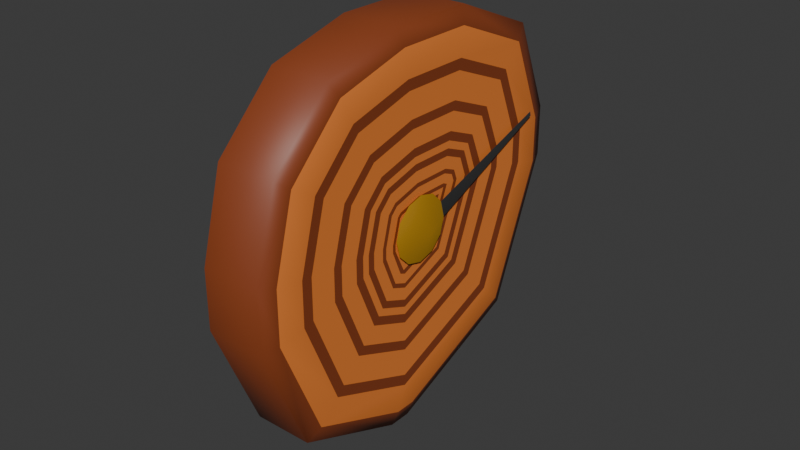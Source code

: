 # Source: meter.blend  (saved by Blender 4.5.88; exported with 4.5.12 LTS)
import bpy
from mathutils import Matrix  # noqa: F401  (used for matrix-valued properties, if any)

bpy.ops.wm.read_factory_settings(use_empty=True)
scene = bpy.context.scene
scene.name = 'Scene'

# ---- collections
col_collection = bpy.data.collections.new('Collection'); scene.collection.children.link(col_collection)

# ---- materials (node trees are filled in below, after node groups)
mat_wood1 = bpy.data.materials.new('Wood1')
mat_wood2 = bpy.data.materials.new('Wood2')
mat_brass = bpy.data.materials.new('Brass')
mat_metal = bpy.data.materials.new('Metal')

# ---- material node trees
mat_wood1.use_nodes = True; mat_wood1.node_tree.nodes.clear()
_N = mat_wood1.node_tree.nodes; _L = mat_wood1.node_tree.links
n0 = _N.new('ShaderNodeBsdfPrincipled'); n0.name = 'Principled BSDF'; n0.location = (-200, 100)
n0.inputs[0].default_value = (0.2574, 0.05395, 0.01539, 1.0)
n1 = _N.new('ShaderNodeOutputMaterial'); n1.name = 'Material Output'; n1.location = (200, 100)
_L.new(n0.outputs[0], n1.inputs[0])
n1.is_active_output = True
mat_wood2.use_nodes = True; mat_wood2.node_tree.nodes.clear()
_N = mat_wood2.node_tree.nodes; _L = mat_wood2.node_tree.links
n0 = _N.new('ShaderNodeBsdfPrincipled'); n0.name = 'Principled BSDF'; n0.location = (-200, 100)
n0.inputs[0].default_value = (0.8489, 0.2328, 0.04308, 1.0)
n1 = _N.new('ShaderNodeOutputMaterial'); n1.name = 'Material Output'; n1.location = (200, 100)
_L.new(n0.outputs[0], n1.inputs[0])
n1.is_active_output = True
mat_brass.use_nodes = True; mat_brass.node_tree.nodes.clear()
_N = mat_brass.node_tree.nodes; _L = mat_brass.node_tree.links
n0 = _N.new('ShaderNodeBsdfPrincipled'); n0.name = 'Principled BSDF'; n0.location = (-200, 100)
n0.inputs[0].default_value = (0.8005, 0.4926, 0.04434, 1.0)
n0.inputs[1].default_value = 1.0
n0.inputs[2].default_value = 0.7937
n1 = _N.new('ShaderNodeOutputMaterial'); n1.name = 'Material Output'; n1.location = (200, 100)
_L.new(n0.outputs[0], n1.inputs[0])
n1.is_active_output = True
mat_metal.use_nodes = True; mat_metal.node_tree.nodes.clear()
_N = mat_metal.node_tree.nodes; _L = mat_metal.node_tree.links
n0 = _N.new('ShaderNodeBsdfPrincipled'); n0.name = 'Principled BSDF'; n0.location = (-200, 100)
n0.inputs[0].default_value = (0.04716, 0.04716, 0.04716, 1.0)
n1 = _N.new('ShaderNodeOutputMaterial'); n1.name = 'Material Output'; n1.location = (200, 100)
_L.new(n0.outputs[0], n1.inputs[0])
n1.is_active_output = True

# ---- world
world_world = bpy.data.worlds.new('World'); scene.world = world_world
world_world.use_nodes = True; world_world.node_tree.nodes.clear()
_N = world_world.node_tree.nodes; _L = world_world.node_tree.links
n0 = _N.new('ShaderNodeOutputWorld'); n0.name = 'World Output'; n0.location = (200, 100)
n1 = _N.new('ShaderNodeBackground'); n1.name = 'Background'; n1.location = (-200, 100)
n1.inputs[0].default_value = (0.05088, 0.05088, 0.05088, 1.0)
_L.new(n1.outputs[0], n0.inputs[0])
n0.is_active_output = True
world_world.color = (0.05088, 0.05088, 0.05088)
world_world.sun_shadow_jitter_overblur = 0.0

# ---- meshes
me_meter = bpy.data.meshes.new('meter')
me_meter.from_pydata([(0.005437, -0.0628, 0.008265), (0.005437, -0.007851, 0.06321), (0.005437, -0.05544, 0.03574), (0.005437, -0.03533, 0.05585), (0.007418, -0.0004847, 0.006422), (0.007418, -0.006428, 0.0004612), (0.007418, -0.005136, 0.005136), (0.005437, 0.02014, 0.06321), (0.005437, 0.0629, 0.02046), (0.005437, 0.05037, 0.05069), (0.007418, 0.002644, 0.006392), (0.005437, 0.0629, 0.004064), (0.005437, -0.00365, -0.06248), (0.005437, 0.0434, -0.04299), (0.007418, -0.00532, -0.002023), (0.007418, 0.0001999, -6.337e-06), (0.005437, -0.01101, -0.06248), (0.005437, -0.0628, -0.01069), (0.005437, -0.04763, -0.04731), (0.007418, -0.006428, 0.0002932), (0.007418, -0.03258, 0.05109), (0.007418, -0.007484, 0.05782), (0.007418, -0.05096, 0.03272), (0.007418, -0.05769, 0.007616), (0.007418, 0.01809, 0.05782), (0.007418, 0.04571, 0.04638), (0.007418, 0.05715, 0.01876), (0.007418, 0.03934, -0.03921), (0.007418, -0.003645, -0.05702), (0.007418, 0.05715, 0.003777), (0.007418, -0.01037, -0.05702), (0.007418, -0.04383, -0.04316), (0.007418, -0.05769, -0.009699), (0.007418, -0.028, 0.04278), (0.007418, -0.006037, 0.04867), (0.007418, -0.04278, 0.028), (0.007418, -0.04867, 0.006037), (0.007418, 0.01717, 0.04867), (0.007418, 0.03944, 0.03944), (0.007418, 0.04867, 0.01717), (0.007418, 0.03257, -0.03257), (0.007418, -0.007279, -0.04867), (0.007418, 0.04867, 0.006306), (0.007418, -0.03683, -0.03683), (0.007418, -0.04867, -0.008251), (0.007418, -0.02621, 0.0397), (0.007418, -0.005584, 0.04522), (0.007418, -0.0397, 0.02621), (0.007418, -0.04522, 0.005584), (0.007418, 0.01649, 0.04522), (0.007418, 0.03681, 0.03681), (0.007418, 0.04522, 0.01649), (0.007418, 0.02994, -0.02992), (0.007418, -0.007284, -0.04496), (0.007418, 0.04522, 0.006991), (0.007418, -0.0342, -0.03417), (0.007418, -0.04522, -0.007566), (0.007418, -0.02183, 0.03211), (0.007418, -0.00447, 0.03676), (0.007418, -0.03211, 0.02183), (0.007418, -0.03676, 0.00447), (0.007418, 0.01481, 0.03676), (0.007418, 0.03033, 0.03033), (0.007418, 0.03676, 0.01481), (0.007418, 0.02348, -0.0234), (0.007418, -0.007298, -0.03584), (0.007418, 0.03676, 0.008674), (0.007418, -0.02775, -0.02764), (0.007418, -0.03676, -0.005883), (0.007418, -0.0203, 0.02945), (0.007418, -0.004079, 0.0338), (0.007418, -0.02945, 0.0203), (0.007418, -0.0338, 0.004079), (0.007418, 0.01422, 0.0338), (0.007418, 0.02806, 0.02806), (0.007418, 0.0338, 0.01422), (0.007418, 0.02121, -0.02112), (0.007418, -0.007303, -0.03264), (0.007418, 0.0338, 0.009264), (0.007418, -0.02549, -0.02535), (0.007418, -0.0338, -0.005293), (0.007418, -0.01727, 0.0242), (0.007418, -0.003309, 0.02794), (0.007418, -0.0242, 0.01727), (0.007418, -0.02794, 0.003309), (0.007418, 0.01305, 0.02794), (0.007418, 0.02358, 0.02358), (0.007418, 0.02794, 0.01305), (0.007418, 0.01675, -0.01661), (0.007418, -0.007312, -0.02633), (0.007418, 0.02794, 0.01043), (0.007418, -0.02102, -0.02084), (0.007418, -0.02794, -0.004129), (0.007418, -0.01586, 0.02177), (0.007418, -0.002951, 0.02522), (0.007418, -0.02177, 0.01586), (0.007418, -0.02522, 0.002951), (0.007418, 0.01251, 0.02522), (0.007418, 0.0215, 0.0215), (0.007418, 0.02522, 0.01174), (0.007418, 0.01467, -0.01451), (0.007418, -0.007317, -0.0234), (0.007418, -0.01895, -0.01874), (0.007418, -0.02522, -0.003588), (0.007418, -0.01467, 0.0197), (0.007418, -0.002648, 0.02293), (0.007418, -0.0197, 0.01467), (0.007418, -0.02293, 0.002648), (0.007418, 0.01205, 0.02293), (0.007418, 0.01971, 0.01976), (0.007418, 0.02276, 0.01176), (0.007418, 0.0129, -0.01275), (0.007418, -0.007321, -0.02092), (0.007418, -0.0172, -0.01696), (0.007418, -0.02293, -0.003131), (0.007418, -0.01351, 0.0177), (0.007418, -0.002354, 0.02069), (0.007418, -0.0177, 0.01351), (0.007418, -0.02069, 0.002354), (0.007418, 0.01161, 0.02069), (0.007418, 0.01796, 0.01806), (0.007418, 0.02036, 0.01178), (0.007418, 0.01118, -0.01103), (0.007418, -0.007324, -0.01851), (0.007418, -0.01549, -0.01524), (0.007418, -0.02069, -0.002687), (0.007418, -0.01158, 0.01435), (0.007418, -0.001861, 0.01695), (0.007418, -0.01435, 0.01158), (0.007418, -0.01695, 0.001861), (0.007418, 0.01086, 0.01695), (0.007418, 0.01504, 0.01522), (0.007418, 0.01634, 0.01182), (0.007418, 0.008304, -0.00816), (0.007418, -0.00733, -0.01448), (0.007418, -0.01264, -0.01235), (0.007418, -0.01695, -0.001942), (0.007418, -0.01086, 0.0131), (0.007418, -0.001678, 0.01556), (0.007418, -0.0131, 0.01086), (0.007418, -0.01556, 0.001678), (0.007418, 0.01059, 0.01556), (0.007418, 0.01396, 0.01417), (0.007418, 0.01485, 0.01183), (0.007418, 0.007237, -0.007094), (0.007418, -0.007333, -0.01298), (0.007418, -0.01158, -0.01128), (0.007418, -0.01556, -0.001666), (0.007418, -0.009334, 0.01046), (0.007418, -0.001291, 0.01262), (0.007418, -0.01046, 0.009334), (0.007418, -0.01262, 0.001291), (0.007418, 0.01, 0.01262), (0.007418, 0.004972, -0.004833), (0.007418, -0.007337, -0.009808), (0.007418, -0.009332, -0.009009), (0.007418, -0.01262, -0.00108), (0.007418, 0.01167, 0.0119), (0.007418, -0.008769, 0.009482), (0.007418, -0.001147, 0.01152), (0.007418, -0.009482, 0.008769), (0.007418, -0.01152, 0.001147), (0.007418, 0.004131, -0.003995), (0.007418, -0.007919, -0.008398), (0.007418, -0.01152, -0.0008629), (0.007418, 0.01002, 0.01142), (0.007418, -0.008106, 0.008106), (0.007418, -0.0009637, 0.01008), (0.007418, 0.003019, -0.002867), (0.007418, -0.007184, -0.006595), (0.007418, -0.01008, -0.0005358), (0.007418, -0.01008, 0.000957), (0.007418, 0.007933, 0.009997), (0.007418, -0.007213, 0.007213), (0.007418, -0.0008197, 0.008981), (0.007418, 0.002171, -0.002007), (0.007418, -0.006624, -0.00522), (0.007418, -0.008984, -0.0002866), (0.007418, -0.008984, 0.000808), (0.007418, 0.006343, 0.008914), (-0.01366, -0.0628, 0.008265), (-0.01366, -0.007851, 0.06321), (-0.01366, -0.05544, 0.03574), (-0.01366, -0.03533, 0.05585), (-0.01366, 0.02014, 0.06321), (-0.01366, 0.0629, 0.02046), (-0.01366, 0.05037, 0.05069), (-0.01366, 0.0629, 0.004064), (-0.01366, -0.00365, -0.06248), (-0.01366, 0.0434, -0.04299), (-0.01366, -0.01101, -0.06248), (-0.01366, -0.0628, -0.01069), (-0.01366, -0.04763, -0.04731), (0.008516, 0.009041, 0.002738), (0.008516, 0.007608, 0.008086), (0.008516, 0.003692, 0.012), (0.008516, -0.001656, 0.01344), (0.008516, -0.007005, 0.012), (0.008516, -0.01092, 0.008086), (0.008516, -0.01235, 0.002738), (0.008516, -0.01092, -0.002611), (0.008516, -0.007005, -0.006527), (0.008516, -0.001656, -0.00796), (0.008516, 0.003692, -0.006527), (0.008516, 0.007608, -0.002611), (0.01246, -0.001656, 0.002738), (0.008516, 0.05267, 0.02096), (0.008516, 0.05227, 0.02247)], [], [(21, 1, 3, 20), (20, 3, 2, 22), (22, 2, 0, 23), (7, 24, 25, 9), (9, 25, 26, 8), (24, 7, 1, 21), (28, 12, 13, 27), (27, 13, 11, 29), (11, 8, 26, 29), (16, 30, 31, 18), (18, 31, 32, 17), (12, 28, 30, 16), (32, 23, 0, 17), (14, 15, 10, 4, 6, 5, 19), (33, 34, 21, 20), (35, 33, 20, 22), (36, 35, 22, 23), (37, 38, 25, 24), (38, 39, 26, 25), (34, 37, 24, 21), (40, 41, 28, 27), (42, 40, 27, 29), (39, 42, 29, 26), (41, 43, 31, 30), (43, 44, 32, 31), (41, 30, 28), (44, 36, 23, 32), (45, 46, 34, 33), (47, 45, 33, 35), (48, 47, 35, 36), (49, 50, 38, 37), (50, 51, 39, 38), (46, 49, 37, 34), (52, 53, 41, 40), (54, 52, 40, 42), (51, 54, 42, 39), (55, 56, 44, 43), (56, 48, 36, 44), (53, 55, 43, 41), (57, 58, 46, 45), (59, 57, 45, 47), (60, 59, 47, 48), (61, 62, 50, 49), (62, 63, 51, 50), (58, 61, 49, 46), (64, 65, 53, 52), (66, 64, 52, 54), (63, 66, 54, 51), (67, 68, 56, 55), (68, 60, 48, 56), (65, 67, 55, 53), (69, 70, 58, 57), (71, 69, 57, 59), (72, 71, 59, 60), (73, 74, 62, 61), (74, 75, 63, 62), (70, 73, 61, 58), (76, 77, 65, 64), (78, 76, 64, 66), (75, 78, 66, 63), (79, 80, 68, 67), (80, 72, 60, 68), (77, 79, 67, 65), (81, 82, 70, 69), (83, 81, 69, 71), (84, 83, 71, 72), (85, 86, 74, 73), (86, 87, 75, 74), (82, 85, 73, 70), (88, 89, 77, 76), (90, 88, 76, 78), (87, 90, 78, 75), (91, 92, 80, 79), (92, 84, 72, 80), (89, 91, 79, 77), (93, 94, 82, 81), (95, 93, 81, 83), (96, 95, 83, 84), (97, 98, 86, 85), (98, 99, 87, 86), (94, 97, 85, 82), (100, 101, 89, 88), (99, 100, 88, 90), (99, 90, 87), (102, 103, 92, 91), (103, 96, 84, 92), (101, 102, 91, 89), (104, 105, 94, 93), (106, 104, 93, 95), (107, 106, 95, 96), (108, 109, 98, 97), (109, 110, 99, 98), (105, 108, 97, 94), (111, 112, 101, 100), (113, 114, 103, 102), (114, 107, 96, 103), (112, 113, 102, 101), (110, 111, 100, 99), (115, 116, 105, 104), (117, 115, 104, 106), (118, 117, 106, 107), (119, 120, 109, 108), (120, 121, 110, 109), (116, 119, 108, 105), (122, 123, 112, 111), (124, 125, 114, 113), (125, 118, 107, 114), (123, 124, 113, 112), (121, 122, 111, 110), (126, 127, 116, 115), (128, 126, 115, 117), (129, 128, 117, 118), (130, 131, 120, 119), (131, 132, 121, 120), (127, 130, 119, 116), (133, 134, 123, 122), (135, 136, 125, 124), (136, 129, 118, 125), (134, 135, 124, 123), (132, 133, 122, 121), (137, 138, 127, 126), (139, 137, 126, 128), (140, 139, 128, 129), (141, 142, 131, 130), (142, 143, 132, 131), (138, 141, 130, 127), (144, 145, 134, 133), (146, 147, 136, 135), (147, 140, 129, 136), (145, 146, 135, 134), (143, 144, 133, 132), (148, 149, 138, 137), (150, 148, 137, 139), (151, 150, 139, 140), (152, 157, 142, 141), (157, 143, 142), (149, 152, 141, 138), (153, 154, 145, 144), (155, 156, 147, 146), (156, 151, 140, 147), (154, 155, 146, 145), (157, 153, 144, 143), (158, 159, 149, 148), (160, 158, 148, 150), (161, 160, 150, 151), (159, 165, 152, 149), (162, 163, 154, 153), (163, 164, 156, 155), (164, 161, 151, 156), (163, 155, 154), (165, 162, 153, 157), (165, 157, 152), (166, 167, 159, 158), (166, 158, 160), (171, 166, 160, 161), (168, 169, 163, 162), (170, 171, 161, 164), (172, 168, 162, 165), (167, 172, 165, 159), (169, 170, 164, 163), (173, 174, 167, 166), (175, 176, 169, 168), (177, 178, 171, 170), (179, 175, 168, 172), (174, 179, 172, 167), (176, 177, 170, 169), (178, 173, 166, 171), (6, 4, 174, 173), (15, 14, 176, 175), (19, 5, 178, 177), (10, 15, 175, 179), (4, 10, 179, 174), (14, 19, 177, 176), (5, 6, 173, 178), (1, 7, 184, 181), (8, 11, 187, 185), (2, 3, 183, 182), (12, 16, 190, 188), (16, 18, 192, 190), (13, 12, 188, 189), (9, 8, 185, 186), (0, 2, 182, 180), (17, 0, 180, 191), (11, 13, 189, 187), (3, 1, 181, 183), (18, 17, 191, 192), (7, 9, 186, 184), (194, 205, 193), (193, 205, 204), (204, 205, 203), (203, 205, 202), (202, 205, 201), (201, 205, 200), (200, 205, 199), (199, 205, 198), (198, 205, 197), (197, 205, 196), (196, 205, 195), (195, 205, 194), (193, 206, 207, 194)])
me_meter.polygons.foreach_set('use_smooth', [True] * 200)
me_meter.polygons.foreach_set('material_index', [0, 0, 0, 0, 0, 0, 0, 0, 0, 0, 0, 0, 0, 0, 1, 1, 1, 1, 1, 1, 1, 1, 1, 1, 1, 1, 1, 0, 0, 0, 0, 0, 0, 0, 0, 0, 0, 0, 0, 1, 1, 1, 1, 1, 1, 1, 1, 1, 1, 1, 1, 0, 0, 0, 0, 0, 0, 0, 0, 0, 0, 0, 0, 1, 1, 1, 1, 1, 1, 1, 1, 1, 1, 1, 1, 0, 0, 0, 0, 0, 0, 0, 0, 0, 0, 0, 0, 1, 1, 1, 1, 1, 1, 1, 1, 1, 1, 1, 0, 0, 0, 0, 0, 0, 0, 0, 0, 0, 0, 1, 1, 1, 1, 1, 1, 1, 1, 1, 1, 1, 0, 0, 0, 0, 0, 0, 0, 0, 0, 0, 0, 1, 1, 1, 1, 1, 1, 1, 1, 1, 1, 1, 0, 0, 0, 0, 0, 0, 0, 0, 0, 0, 1, 1, 1, 1, 1, 1, 1, 1, 0, 0, 0, 0, 0, 0, 0, 1, 1, 1, 1, 1, 1, 1, 0, 0, 0, 0, 0, 0, 0, 0, 0, 0, 0, 0, 0, 2, 2, 2, 2, 2, 2, 2, 2, 2, 2, 2, 2, 3])
_uv = me_meter.uv_layers.new(name='UVMap')
_uv.uv.foreach_set('vector', [0.625, 0.6407, 0.875, 0.6407, 0.875, 0.75, 0.6117, 0.7002, 0.6117, 0.7002, 0.625, 1.0, 0.5704, 1.0, 0.5704, 0.7367, 0.5704, 0.7367, 0.5704, 1.0, 0.5157, 1.0, 0.5157, 0.75, 0.875, 0.585, 0.625, 0.585, 0.6027, 0.5223, 0.875, 0.5, 0.625, 0.25, 0.6027, 0.5223, 0.54, 0.5, 0.54, 0.25, 0.625, 0.585, 0.875, 0.585, 0.875, 0.6407, 0.625, 0.6407, 0.375, 0.6324, 0.125, 0.6324, 0.125, 0.5, 0.4074, 0.5324, 0.4074, 0.5324, 0.375, 0.25, 0.5074, 0.25, 0.5074, 0.5, 0.5074, 0.25, 0.54, 0.25, 0.54, 0.5, 0.5074, 0.5, 0.125, 0.647, 0.375, 0.647, 0.4008, 0.724, 0.125, 0.75, 0.375, 1.0, 0.4008, 0.724, 0.478, 0.75, 0.478, 1.0, 0.125, 0.6324, 0.375, 0.6324, 0.375, 0.647, 0.125, 0.647, 0.478, 0.75, 0.5157, 0.75, 0.5157, 1.0, 0.478, 1.0, 0.4948, 0.635, 0.4991, 0.624, 0.5123, 0.6194, 0.5123, 0.6257, 0.5096, 0.6352, 0.5, 0.6375, 0.4996, 0.6375, 0.5867, 0.684, 0.5982, 0.6378, 0.625, 0.6407, 0.6117, 0.7002, 0.5564, 0.7126, 0.5867, 0.684, 0.6117, 0.7002, 0.5704, 0.7367, 0.5119, 0.7235, 0.5564, 0.7126, 0.5704, 0.7367, 0.5157, 0.75, 0.5983, 0.5901, 0.5807, 0.5441, 0.6027, 0.5223, 0.625, 0.585, 0.5807, 0.5441, 0.5346, 0.5263, 0.54, 0.5, 0.6027, 0.5223, 0.5982, 0.6378, 0.5983, 0.5901, 0.625, 0.585, 0.625, 0.6407, 0.4302, 0.5553, 0.4008, 0.6375, 0.375, 0.6324, 0.4074, 0.5324, 0.5121, 0.5262, 0.4302, 0.5553, 0.4074, 0.5324, 0.5074, 0.5, 0.5346, 0.5263, 0.5121, 0.5262, 0.5074, 0.5, 0.54, 0.5, 0.4009, 0.6416, 0.4231, 0.7016, 0.4008, 0.724, 0.375, 0.647, 0.4231, 0.7016, 0.4827, 0.7236, 0.478, 0.75, 0.4008, 0.724, 0.4009, 0.6416, 0.375, 0.647, 0.375, 0.6324, 0.4827, 0.7236, 0.5119, 0.7235, 0.5157, 0.75, 0.478, 0.75, 0.5804, 0.68, 0.5912, 0.6369, 0.5982, 0.6378, 0.5867, 0.684, 0.5528, 0.7063, 0.5804, 0.68, 0.5867, 0.684, 0.5564, 0.7126, 0.5109, 0.7166, 0.5528, 0.7063, 0.5564, 0.7126, 0.5119, 0.7235, 0.5914, 0.5914, 0.5751, 0.5496, 0.5807, 0.5441, 0.5983, 0.5901, 0.5751, 0.5496, 0.5332, 0.5332, 0.5346, 0.5263, 0.5807, 0.5441, 0.5912, 0.6369, 0.5914, 0.5914, 0.5983, 0.5901, 0.5982, 0.6378, 0.436, 0.561, 0.4081, 0.6378, 0.4008, 0.6375, 0.4302, 0.5553, 0.5135, 0.533, 0.436, 0.561, 0.4302, 0.5553, 0.5121, 0.5262, 0.5332, 0.5332, 0.5135, 0.533, 0.5121, 0.5262, 0.5346, 0.5263, 0.4287, 0.6958, 0.484, 0.7167, 0.4827, 0.7236, 0.4231, 0.7016, 0.484, 0.7167, 0.5109, 0.7166, 0.5119, 0.7235, 0.4827, 0.7236, 0.4081, 0.6378, 0.4287, 0.6958, 0.4231, 0.7016, 0.4008, 0.6375, 0.5648, 0.6704, 0.5741, 0.6345, 0.5912, 0.6369, 0.5804, 0.68, 0.5439, 0.6908, 0.5648, 0.6704, 0.5804, 0.68, 0.5528, 0.7063, 0.5085, 0.6996, 0.5439, 0.6908, 0.5528, 0.7063, 0.5109, 0.7166, 0.5742, 0.5948, 0.5615, 0.563, 0.5751, 0.5496, 0.5914, 0.5914, 0.5615, 0.563, 0.5296, 0.5501, 0.5332, 0.5332, 0.5751, 0.5496, 0.5741, 0.6345, 0.5742, 0.5948, 0.5914, 0.5914, 0.5912, 0.6369, 0.45, 0.5749, 0.4262, 0.6384, 0.4081, 0.6378, 0.436, 0.561, 0.5168, 0.55, 0.45, 0.5749, 0.436, 0.561, 0.5135, 0.533, 0.5296, 0.5501, 0.5168, 0.55, 0.5135, 0.533, 0.5332, 0.5332, 0.4424, 0.6818, 0.4873, 0.6996, 0.484, 0.7167, 0.4287, 0.6958, 0.4873, 0.6996, 0.5085, 0.6996, 0.5109, 0.7166, 0.484, 0.7167, 0.4262, 0.6384, 0.4424, 0.6818, 0.4287, 0.6958, 0.4081, 0.6378, 0.5593, 0.6671, 0.568, 0.6337, 0.5741, 0.6345, 0.5648, 0.6704, 0.5407, 0.6853, 0.5593, 0.6671, 0.5648, 0.6704, 0.5439, 0.6908, 0.5076, 0.6936, 0.5407, 0.6853, 0.5439, 0.6908, 0.5085, 0.6996, 0.5682, 0.596, 0.5568, 0.5676, 0.5615, 0.563, 0.5742, 0.5948, 0.5568, 0.5676, 0.5283, 0.556, 0.5296, 0.5501, 0.5615, 0.563, 0.568, 0.6337, 0.5682, 0.596, 0.5742, 0.5948, 0.5741, 0.6345, 0.4548, 0.5797, 0.4326, 0.6385, 0.4262, 0.6384, 0.45, 0.5749, 0.518, 0.5559, 0.4548, 0.5797, 0.45, 0.5749, 0.5168, 0.55, 0.5283, 0.556, 0.518, 0.5559, 0.5168, 0.55, 0.5296, 0.5501, 0.4471, 0.677, 0.4884, 0.6936, 0.4873, 0.6996, 0.4424, 0.6818, 0.4884, 0.6936, 0.5076, 0.6936, 0.5085, 0.6996, 0.4873, 0.6996, 0.4326, 0.6385, 0.4471, 0.677, 0.4424, 0.6818, 0.4262, 0.6384, 0.5486, 0.6606, 0.5561, 0.632, 0.568, 0.6337, 0.5593, 0.6671, 0.5345, 0.6745, 0.5486, 0.6606, 0.5593, 0.6671, 0.5407, 0.6853, 0.506, 0.6818, 0.5345, 0.6745, 0.5407, 0.6853, 0.5076, 0.6936, 0.5562, 0.5983, 0.5475, 0.5768, 0.5568, 0.5676, 0.5682, 0.596, 0.5475, 0.5768, 0.5258, 0.5678, 0.5283, 0.556, 0.5568, 0.5676, 0.5561, 0.632, 0.5562, 0.5983, 0.5682, 0.596, 0.568, 0.6337, 0.4644, 0.5893, 0.4453, 0.6388, 0.4326, 0.6385, 0.4548, 0.5797, 0.5204, 0.5678, 0.4644, 0.5893, 0.4548, 0.5797, 0.518, 0.5559, 0.5258, 0.5678, 0.5204, 0.5678, 0.518, 0.5559, 0.5283, 0.556, 0.4564, 0.6676, 0.4908, 0.6817, 0.4884, 0.6936, 0.4471, 0.677, 0.4908, 0.6817, 0.506, 0.6818, 0.5076, 0.6936, 0.4884, 0.6936, 0.4453, 0.6388, 0.4564, 0.6676, 0.4471, 0.677, 0.4326, 0.6385, 0.5436, 0.6576, 0.5506, 0.6312, 0.5561, 0.632, 0.5486, 0.6606, 0.5316, 0.6695, 0.5436, 0.6576, 0.5486, 0.6606, 0.5345, 0.6745, 0.5052, 0.6762, 0.5316, 0.6695, 0.5345, 0.6745, 0.506, 0.6818, 0.5507, 0.5994, 0.5432, 0.581, 0.5475, 0.5768, 0.5562, 0.5983, 0.5432, 0.581, 0.5247, 0.5733, 0.5258, 0.5678, 0.5475, 0.5768, 0.5506, 0.6312, 0.5507, 0.5994, 0.5562, 0.5983, 0.5561, 0.632, 0.4688, 0.5937, 0.4512, 0.6389, 0.4453, 0.6388, 0.4644, 0.5893, 0.5215, 0.5733, 0.4688, 0.5937, 0.4644, 0.5893, 0.5204, 0.5678, 0.5215, 0.5733, 0.5204, 0.5678, 0.5258, 0.5678, 0.4608, 0.6633, 0.4918, 0.6762, 0.4908, 0.6817, 0.4564, 0.6676, 0.4918, 0.6762, 0.5052, 0.6762, 0.506, 0.6818, 0.4908, 0.6817, 0.4512, 0.6389, 0.4608, 0.6633, 0.4564, 0.6676, 0.4453, 0.6388, 0.5394, 0.6551, 0.5459, 0.6305, 0.5506, 0.6312, 0.5436, 0.6576, 0.5291, 0.6653, 0.5394, 0.6551, 0.5436, 0.6576, 0.5316, 0.6695, 0.5046, 0.6715, 0.5291, 0.6653, 0.5316, 0.6695, 0.5052, 0.6762, 0.546, 0.6003, 0.5398, 0.5846, 0.5432, 0.581, 0.5507, 0.5994, 0.5398, 0.5846, 0.5244, 0.5783, 0.5247, 0.5733, 0.5432, 0.581, 0.5459, 0.6305, 0.546, 0.6003, 0.5507, 0.5994, 0.5506, 0.6312, 0.4725, 0.5974, 0.4563, 0.639, 0.4512, 0.6389, 0.4688, 0.5937, 0.4644, 0.6596, 0.4928, 0.6715, 0.4918, 0.6762, 0.4608, 0.6633, 0.4928, 0.6715, 0.5046, 0.6715, 0.5052, 0.6762, 0.4918, 0.6762, 0.4563, 0.639, 0.4644, 0.6596, 0.4608, 0.6633, 0.4512, 0.6389, 0.5244, 0.5783, 0.4725, 0.5974, 0.4688, 0.5937, 0.5247, 0.5733, 0.5353, 0.6527, 0.5414, 0.6298, 0.5459, 0.6305, 0.5394, 0.6551, 0.5268, 0.6611, 0.5353, 0.6527, 0.5394, 0.6551, 0.5291, 0.6653, 0.504, 0.667, 0.5268, 0.6611, 0.5291, 0.6653, 0.5046, 0.6715, 0.5415, 0.6012, 0.5364, 0.5882, 0.5398, 0.5846, 0.546, 0.6003, 0.5364, 0.5882, 0.5242, 0.5832, 0.5244, 0.5783, 0.5398, 0.5846, 0.5414, 0.6298, 0.5415, 0.6012, 0.546, 0.6003, 0.5459, 0.6305, 0.4762, 0.601, 0.4612, 0.6391, 0.4563, 0.639, 0.4725, 0.5974, 0.4679, 0.6561, 0.4937, 0.6669, 0.4928, 0.6715, 0.4644, 0.6596, 0.4937, 0.6669, 0.504, 0.667, 0.5046, 0.6715, 0.4928, 0.6715, 0.4612, 0.6391, 0.4679, 0.6561, 0.4644, 0.6596, 0.4563, 0.639, 0.5242, 0.5832, 0.4762, 0.601, 0.4725, 0.5974, 0.5244, 0.5783, 0.5285, 0.6486, 0.5338, 0.6287, 0.5414, 0.6298, 0.5353, 0.6527, 0.5228, 0.6542, 0.5285, 0.6486, 0.5353, 0.6527, 0.5268, 0.6611, 0.503, 0.6593, 0.5228, 0.6542, 0.5268, 0.6611, 0.504, 0.667, 0.534, 0.6026, 0.5306, 0.5941, 0.5364, 0.5882, 0.5415, 0.6012, 0.5306, 0.5941, 0.5239, 0.5914, 0.5242, 0.5832, 0.5364, 0.5882, 0.5338, 0.6287, 0.534, 0.6026, 0.5415, 0.6012, 0.5414, 0.6298, 0.4822, 0.6071, 0.4694, 0.6392, 0.4612, 0.6391, 0.4762, 0.601, 0.4738, 0.6502, 0.4952, 0.6592, 0.4937, 0.6669, 0.4679, 0.6561, 0.4952, 0.6592, 0.503, 0.6593, 0.504, 0.667, 0.4937, 0.6669, 0.4694, 0.6392, 0.4738, 0.6502, 0.4679, 0.6561, 0.4612, 0.6391, 0.5239, 0.5914, 0.4822, 0.6071, 0.4762, 0.601, 0.5242, 0.5832, 0.5259, 0.6471, 0.531, 0.6283, 0.5338, 0.6287, 0.5285, 0.6486, 0.5213, 0.6516, 0.5259, 0.6471, 0.5285, 0.6486, 0.5228, 0.6542, 0.5026, 0.6565, 0.5213, 0.6516, 0.5228, 0.6542, 0.503, 0.6593, 0.5312, 0.6032, 0.5285, 0.5963, 0.5306, 0.5941, 0.534, 0.6026, 0.5285, 0.5963, 0.5238, 0.5944, 0.5239, 0.5914, 0.5306, 0.5941, 0.531, 0.6283, 0.5312, 0.6032, 0.534, 0.6026, 0.5338, 0.6287, 0.4844, 0.6093, 0.4725, 0.6393, 0.4694, 0.6392, 0.4822, 0.6071, 0.476, 0.6481, 0.4957, 0.6564, 0.4952, 0.6592, 0.4738, 0.6502, 0.4957, 0.6564, 0.5026, 0.6565, 0.503, 0.6593, 0.4952, 0.6592, 0.4725, 0.6393, 0.476, 0.6481, 0.4738, 0.6502, 0.4694, 0.6392, 0.5238, 0.5944, 0.4844, 0.6093, 0.4822, 0.6071, 0.5239, 0.5914, 0.5205, 0.6439, 0.525, 0.6275, 0.531, 0.6283, 0.5259, 0.6471, 0.5182, 0.6462, 0.5205, 0.6439, 0.5259, 0.6471, 0.5213, 0.6516, 0.5018, 0.6504, 0.5182, 0.6462, 0.5213, 0.6516, 0.5026, 0.6565, 0.5252, 0.6043, 0.5238, 0.6009, 0.5285, 0.5963, 0.5312, 0.6032, 0.5237, 0.6009, 0.5238, 0.5944, 0.5285, 0.5963, 0.525, 0.6275, 0.5252, 0.6043, 0.5312, 0.6032, 0.531, 0.6283, 0.4891, 0.6141, 0.479, 0.6393, 0.4725, 0.6393, 0.4844, 0.6093, 0.4807, 0.6435, 0.4969, 0.6504, 0.4957, 0.6564, 0.476, 0.6481, 0.4969, 0.6504, 0.5018, 0.6504, 0.5026, 0.6565, 0.4957, 0.6564, 0.479, 0.6393, 0.4807, 0.6435, 0.476, 0.6481, 0.4725, 0.6393, 0.5237, 0.6009, 0.4891, 0.6141, 0.4844, 0.6093, 0.5238, 0.5944, 0.5185, 0.6427, 0.5227, 0.6271, 0.525, 0.6275, 0.5205, 0.6439, 0.5171, 0.6442, 0.5185, 0.6427, 0.5205, 0.6439, 0.5182, 0.6462, 0.5015, 0.6482, 0.5171, 0.6442, 0.5182, 0.6462, 0.5018, 0.6504, 0.5227, 0.6271, 0.523, 0.6048, 0.5252, 0.6043, 0.525, 0.6275, 0.4909, 0.6158, 0.4814, 0.6394, 0.479, 0.6393, 0.4891, 0.6141, 0.4824, 0.6418, 0.4974, 0.6481, 0.4969, 0.6504, 0.4807, 0.6435, 0.4974, 0.6481, 0.5015, 0.6482, 0.5018, 0.6504, 0.4969, 0.6504, 0.4824, 0.6418, 0.4807, 0.6435, 0.479, 0.6393, 0.5226, 0.6038, 0.4909, 0.6158, 0.4891, 0.6141, 0.5238, 0.6009, 0.5226, 0.6038, 0.5238, 0.6009, 0.5252, 0.6043, 0.5159, 0.6411, 0.5198, 0.6268, 0.5227, 0.6271, 0.5185, 0.6427, 0.5159, 0.6411, 0.5185, 0.6427, 0.5171, 0.6442, 0.5011, 0.6451, 0.5155, 0.6415, 0.5171, 0.6442, 0.5015, 0.6482, 0.4932, 0.6181, 0.4852, 0.6382, 0.4814, 0.6394, 0.4909, 0.6158, 0.498, 0.6451, 0.5011, 0.6451, 0.5015, 0.6482, 0.4974, 0.6481, 0.52, 0.6089, 0.4932, 0.6181, 0.4909, 0.6158, 0.523, 0.6048, 0.5198, 0.6268, 0.52, 0.6089, 0.523, 0.6048, 0.5227, 0.6271, 0.4852, 0.6382, 0.498, 0.6451, 0.4974, 0.6481, 0.4814, 0.6394, 0.5138, 0.6396, 0.5176, 0.6265, 0.5198, 0.6268, 0.5155, 0.6415, 0.495, 0.6199, 0.4881, 0.6372, 0.4852, 0.6382, 0.4932, 0.6181, 0.4985, 0.6428, 0.5007, 0.6428, 0.5011, 0.6451, 0.498, 0.6451, 0.5177, 0.612, 0.495, 0.6199, 0.4932, 0.6181, 0.52, 0.6089, 0.5176, 0.6265, 0.5177, 0.612, 0.52, 0.6089, 0.5198, 0.6268, 0.4881, 0.6372, 0.4985, 0.6428, 0.498, 0.6451, 0.4852, 0.6382, 0.5007, 0.6428, 0.5138, 0.6396, 0.5155, 0.6415, 0.5011, 0.6451, 0.5096, 0.6352, 0.5123, 0.6257, 0.5176, 0.6265, 0.5138, 0.6396, 0.4991, 0.624, 0.4948, 0.635, 0.4881, 0.6372, 0.495, 0.6199, 0.4996, 0.6375, 0.5, 0.6375, 0.5007, 0.6428, 0.4985, 0.6428, 0.5123, 0.6194, 0.4991, 0.624, 0.495, 0.6199, 0.5177, 0.612, 0.5123, 0.6257, 0.5123, 0.6194, 0.5177, 0.612, 0.5176, 0.6265, 0.4948, 0.635, 0.4996, 0.6375, 0.4985, 0.6428, 0.4881, 0.6372, 0.5, 0.6375, 0.5096, 0.6352, 0.5138, 0.6396, 0.5007, 0.6428, 0.875, 0.6407, 0.875, 0.585, 0.875, 0.585, 0.875, 0.6407, 0.54, 0.25, 0.5074, 0.25, 0.5074, 0.25, 0.54, 0.25, 0.5704, 1.0, 0.625, 1.0, 0.625, 1.0, 0.5704, 1.0, 0.125, 0.6324, 0.125, 0.647, 0.125, 0.647, 0.125, 0.6324, 0.125, 0.647, 0.125, 0.75, 0.125, 0.75, 0.125, 0.647, 0.125, 0.5, 0.125, 0.6324, 0.125, 0.6324, 0.125, 0.5, 0.625, 0.25, 0.54, 0.25, 0.54, 0.25, 0.625, 0.25, 0.5157, 1.0, 0.5704, 1.0, 0.5704, 1.0, 0.5157, 1.0, 0.478, 1.0, 0.5157, 1.0, 0.5157, 1.0, 0.478, 1.0, 0.5074, 0.25, 0.375, 0.25, 0.375, 0.25, 0.5074, 0.25, 0.875, 0.75, 0.875, 0.6407, 0.875, 0.6407, 0.875, 0.75, 0.375, 1.0, 0.478, 1.0, 0.478, 1.0, 0.375, 1.0, 0.875, 0.585, 0.875, 0.5, 0.875, 0.5, 0.875, 0.585, 0.0, 0.0, 0.0, 0.0, 0.0, 0.0, 0.0, 0.0, 0.0, 0.0, 0.0, 0.0, 0.0, 0.0, 0.0, 0.0, 0.0, 0.0, 0.0, 0.0, 0.0, 0.0, 0.0, 0.0, 0.0, 0.0, 0.0, 0.0, 0.0, 0.0, 0.0, 0.0, 0.0, 0.0, 0.0, 0.0, 0.0, 0.0, 0.0, 0.0, 0.0, 0.0, 0.0, 0.0, 0.0, 0.0, 0.0, 0.0, 0.0, 0.0, 0.0, 0.0, 0.0, 0.0, 0.0, 0.0, 0.0, 0.0, 0.0, 0.0, 0.0, 0.0, 0.0, 0.0, 0.0, 0.0, 0.0, 0.0, 0.0, 0.0, 0.0, 0.0, 0.0, 0.0, 0.0, 0.0, 0.0, 0.0, 0.0, 0.0])
me_meter.materials.append(mat_wood1)
me_meter.materials.append(mat_wood2)
me_meter.materials.append(mat_brass)
me_meter.materials.append(mat_metal)
me_meter.update()

# ---- objects
ob_meter = bpy.data.objects.new('meter', me_meter)

# ---- transforms, parenting, visibility, modifiers, constraints
ob_meter.location = (0.0, 0.0, 0.0)

# ---- collection membership
col_collection.objects.link(ob_meter)

# ---- scene / render settings (as saved in the file)
scene.frame_start = 1; scene.frame_end = 250; scene.frame_set(1)
scene.render.engine = 'BLENDER_EEVEE_NEXT'
bpy.context.view_layer.update()

# ---- added for rendering (the .blend has no active camera and no usable light): camera, sun
cam_auto = bpy.data.cameras.new('AutoCamera')
cam_auto.lens = 50.0
cam_auto.sensor_width = 36.0
cam_auto.clip_end = 1000.0
ob_auto_camera = bpy.data.objects.new('AutoCamera', cam_auto)
scene.collection.objects.link(ob_auto_camera)
ob_auto_camera.location = (0.184442, -0.222006, 0.148402)
ob_auto_camera.rotation_euler = (1.09748, -7.21219e-08, 0.694738)
scene.camera = ob_auto_camera
light_auto_sun = bpy.data.lights.new('AutoSun', 'SUN')
light_auto_sun.energy = 3.0
light_auto_sun.angle = 0.0523599
ob_auto_sun = bpy.data.objects.new('AutoSun', light_auto_sun)
scene.collection.objects.link(ob_auto_sun)
ob_auto_sun.rotation_euler = (0.872665, 0.174533, 0.523599)
bpy.context.view_layer.update()
